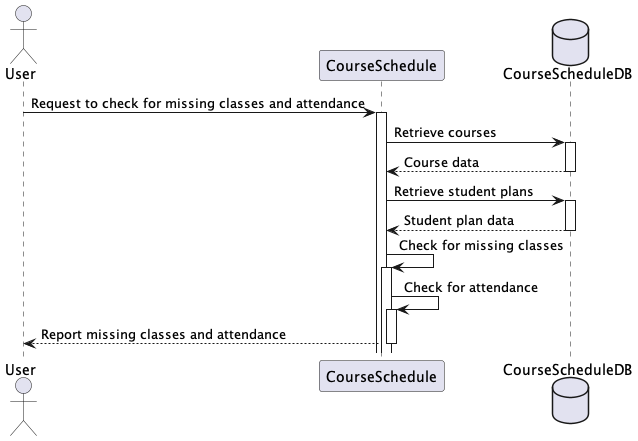

The diagram above was rendered by PlantUML. Its source (embedded in the PNG):
@startuml
actor User
participant CourseSchedule
database CourseScheduleDB

User -> CourseSchedule: Request to check for missing classes and attendance
activate CourseSchedule

CourseSchedule -> CourseScheduleDB: Retrieve courses
activate CourseScheduleDB

CourseScheduleDB --> CourseSchedule: Course data
deactivate CourseScheduleDB

CourseSchedule -> CourseScheduleDB: Retrieve student plans
activate CourseScheduleDB

CourseScheduleDB --> CourseSchedule: Student plan data
deactivate CourseScheduleDB

CourseSchedule -> CourseSchedule: Check for missing classes
activate CourseSchedule

CourseSchedule -> CourseSchedule: Check for attendance
activate CourseSchedule

CourseSchedule --> User: Report missing classes and attendance
deactivate CourseSchedule

@enduml